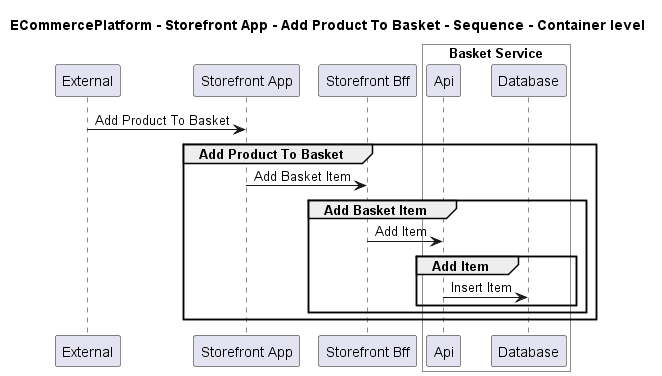

The diagram above was rendered by PlantUML. Its source (embedded in the PNG):
@startuml
!pragma layout smetana

title ECommercePlatform - Storefront App - Add Product To Basket - Sequence - Container level

participant "External" as C4InterFlow.SoftwareSystems.ExternalSystem
participant "Storefront App" as ECommercePlatform.SoftwareSystems.StorefrontApp
participant "Storefront Bff" as ECommercePlatform.SoftwareSystems.StorefrontBff

box "Basket Service" #White
    participant "Api" as ECommercePlatform.SoftwareSystems.BasketService.Containers.Api
    participant "Database" as ECommercePlatform.SoftwareSystems.BasketService.Containers.Database
end box


C4InterFlow.SoftwareSystems.ExternalSystem -> ECommercePlatform.SoftwareSystems.StorefrontApp : Add Product To Basket
group Add Product To Basket
ECommercePlatform.SoftwareSystems.StorefrontApp -> ECommercePlatform.SoftwareSystems.StorefrontBff : Add Basket Item
group Add Basket Item
ECommercePlatform.SoftwareSystems.StorefrontBff -> ECommercePlatform.SoftwareSystems.BasketService.Containers.Api : Add Item
group Add Item
ECommercePlatform.SoftwareSystems.BasketService.Containers.Api -> ECommercePlatform.SoftwareSystems.BasketService.Containers.Database : Insert Item
end
end
end


@enduml